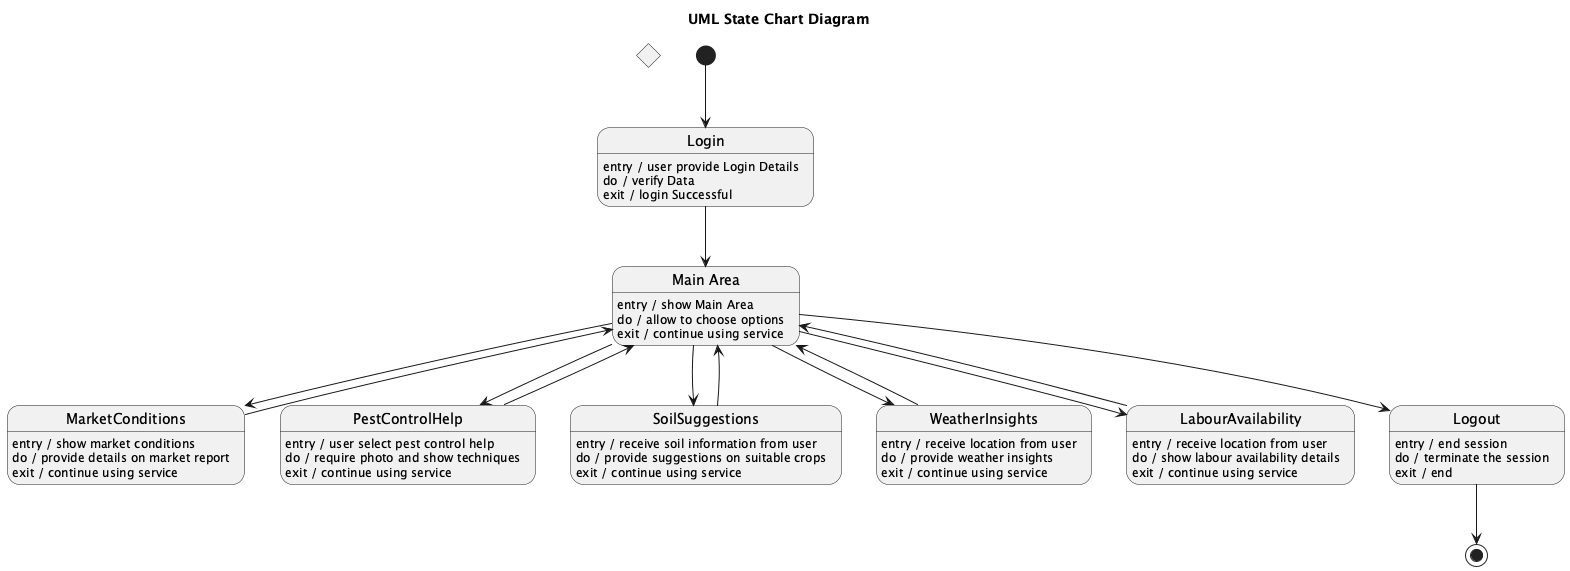

The diagram above was rendered by PlantUML. Its source (embedded in the PNG):
@startuml
title UML State Chart Diagram



state StartChoice <<choice>>

state Login
Login : entry / user provide Login Details
Login : do / verify Data
Login : exit / login Successful

state "Main Area" as MainArea
MainArea : entry / show Main Area
MainArea : do / allow to choose options
MainArea : exit / continue using service

state MarketConditions
MarketConditions : entry / show market conditions
MarketConditions : do / provide details on market report
MarketConditions : exit / continue using service

state PestControlHelp
PestControlHelp : entry / user select pest control help
PestControlHelp : do / require photo and show techniques
PestControlHelp : exit / continue using service

state SoilSuggestions
SoilSuggestions : entry / receive soil information from user
SoilSuggestions : do / provide suggestions on suitable crops
SoilSuggestions : exit / continue using service

state WeatherInsights
WeatherInsights : entry / receive location from user
WeatherInsights : do / provide weather insights
WeatherInsights : exit / continue using service

state LabourAvailability
LabourAvailability : entry / receive location from user
LabourAvailability : do / show labour availability details
LabourAvailability : exit / continue using service

state Logout
Logout : entry / end session
Logout : do / terminate the session
Logout : exit / end


[*] --> Login
Login --> MainArea
MainArea --> MarketConditions
MarketConditions --> MainArea
MainArea --> PestControlHelp
PestControlHelp --> MainArea
MainArea --> SoilSuggestions
SoilSuggestions --> MainArea
MainArea --> WeatherInsights
WeatherInsights --> MainArea
MainArea --> LabourAvailability
LabourAvailability --> MainArea
MainArea --> Logout

Logout --> [*]

@enduml